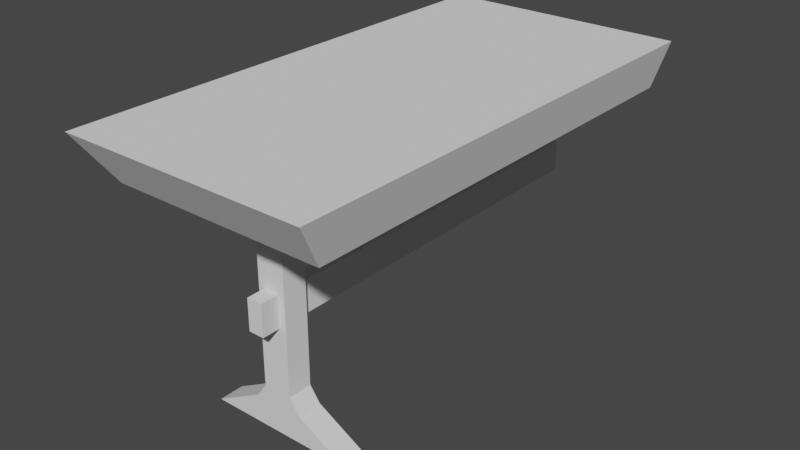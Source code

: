 # Source: furniture_bench_square_end.blend  (saved by Blender 2.80.75; exported with 4.5.12 LTS)
import bpy
from mathutils import Matrix  # noqa: F401  (used for matrix-valued properties, if any)

bpy.ops.wm.read_factory_settings(use_empty=True)
scene = bpy.context.scene
scene.name = 'Scene'

# ---- collections
col_collection = bpy.data.collections.new('Collection'); scene.collection.children.link(col_collection)

# ---- world
world_world = bpy.data.worlds.new('World'); scene.world = world_world
world_world.use_nodes = True; world_world.node_tree.nodes.clear()
_N = world_world.node_tree.nodes; _L = world_world.node_tree.links
n0 = _N.new('ShaderNodeOutputWorld'); n0.name = 'World Output'; n0.location = (300, 300)
n1 = _N.new('ShaderNodeBackground'); n1.name = 'Background'; n1.location = (10, 300)
n1.inputs[0].default_value = (0.05088, 0.05088, 0.05088, 1.0)
_L.new(n1.outputs[0], n0.inputs[0])
n0.is_active_output = True
world_world.color = (0.05088, 0.05088, 0.05088)
world_world.use_sun_shadow = False
world_world.sun_shadow_jitter_overblur = 0.0

# ---- meshes
me_cube_003 = bpy.data.meshes.new('Cube.003')
me_cube_003.from_pydata([(0.2659, 1.0, 0.2182), (0.2659, 0.1367, 0.2182), (0.2341, 1.0, 0.2182), (0.2341, 0.1367, 0.2182), (0.2659, 1.0, 0.2818), (0.2659, 0.1367, 0.2818), (0.2341, 1.0, 0.2818), (0.2341, 0.1367, 0.2818), (0.03334, 0.06669, 0.45), (0.0, 0.0, 0.55), (0.03334, 1.0, 0.45), (0.0, 1.0, 0.55), (0.4667, 0.06669, 0.45), (0.5, 0.0, 0.55), (0.4667, 1.0, 0.45), (0.5, 1.0, 0.55), (0.1, 0.175, 0.0), (0.1, 0.175, 0.454), (0.1, 0.225, 0.0), (0.1, 0.225, 0.454), (0.4, 0.175, 0.0), (0.4, 0.175, 0.454), (0.4, 0.225, 0.0), (0.4, 0.225, 0.454), (0.2, 0.175, 0.05556), (0.2213, 0.175, 0.085), (0.2213, 0.175, 0.1667), (0.2213, 0.175, 0.2222), (0.2213, 0.175, 0.2778), (0.2213, 0.175, 0.3312), (0.2213, 0.175, 0.3615), (0.2, 0.175, 0.3985), (0.2, 0.225, 0.3985), (0.2213, 0.225, 0.3615), (0.2213, 0.225, 0.3312), (0.2213, 0.225, 0.2778), (0.2213, 0.225, 0.2222), (0.2213, 0.225, 0.1667), (0.2213, 0.225, 0.085), (0.2, 0.225, 0.05556), (0.3, 0.225, 0.3985), (0.2787, 0.225, 0.3615), (0.2787, 0.225, 0.3312), (0.2787, 0.225, 0.2778), (0.2787, 0.225, 0.2222), (0.2787, 0.225, 0.1667), (0.2787, 0.225, 0.085), (0.3, 0.225, 0.05556), (0.3, 0.175, 0.3985), (0.2787, 0.175, 0.3615), (0.2787, 0.175, 0.3312), (0.2787, 0.175, 0.2778), (0.2787, 0.175, 0.2222), (0.2787, 0.175, 0.1667), (0.2787, 0.175, 0.085), (0.3, 0.175, 0.05556)], [], [(0, 1, 3, 2), (2, 3, 7, 6), (6, 7, 5, 4), (4, 5, 1, 0), (2, 6, 4, 0), (7, 3, 1, 5), (8, 9, 11, 10), (10, 11, 15, 14), (14, 15, 13, 12), (12, 13, 9, 8), (10, 14, 12, 8), (15, 11, 9, 13), (31, 17, 19, 32), (32, 19, 23, 40), (40, 23, 21, 48), (48, 21, 17, 31), (18, 22, 20, 16), (23, 19, 17, 21), (20, 55, 24, 16), (55, 54, 25, 24), (54, 53, 26, 25), (53, 52, 27, 26), (52, 51, 28, 27), (51, 50, 29, 28), (50, 49, 30, 29), (49, 48, 31, 30), (22, 47, 55, 20), (47, 46, 54, 55), (46, 45, 53, 54), (45, 44, 52, 53), (44, 43, 51, 52), (43, 42, 50, 51), (42, 41, 49, 50), (41, 40, 48, 49), (18, 39, 47, 22), (39, 38, 46, 47), (38, 37, 45, 46), (37, 36, 44, 45), (36, 35, 43, 44), (35, 34, 42, 43), (34, 33, 41, 42), (33, 32, 40, 41), (16, 24, 39, 18), (24, 25, 38, 39), (25, 26, 37, 38), (26, 27, 36, 37), (27, 28, 35, 36), (28, 29, 34, 35), (29, 30, 33, 34), (30, 31, 32, 33)])
_uv = me_cube_003.uv_layers.new(name='UVMap')
_uv.uv.foreach_set('vector', [0.375, 0.0, 0.625, 0.0, 0.625, 0.25, 0.375, 0.25, 0.375, 0.25, 0.625, 0.25, 0.625, 0.5, 0.375, 0.5, 0.375, 0.5, 0.625, 0.5, 0.625, 0.75, 0.375, 0.75, 0.375, 0.75, 0.625, 0.75, 0.625, 1.0, 0.375, 1.0, 0.125, 0.5, 0.375, 0.5, 0.375, 0.75, 0.125, 0.75, 0.625, 0.5, 0.875, 0.5, 0.875, 0.75, 0.625, 0.75, 0.375, 0.0, 0.625, 0.0, 0.625, 0.25, 0.375, 0.25, 0.375, 0.25, 0.625, 0.25, 0.625, 0.5, 0.375, 0.5, 0.375, 0.5, 0.625, 0.5, 0.625, 0.75, 0.375, 0.75, 0.375, 0.75, 0.625, 0.75, 0.625, 1.0, 0.375, 1.0, 0.125, 0.5, 0.375, 0.5, 0.375, 0.75, 0.125, 0.75, 0.625, 0.5, 0.875, 0.5, 0.875, 0.75, 0.625, 0.75, 0.5972, 0.0, 0.625, 0.0, 0.625, 0.25, 0.5972, 0.25, 0.5972, 0.25, 0.625, 0.25, 0.625, 0.5, 0.5972, 0.5, 0.5972, 0.5, 0.625, 0.5, 0.625, 0.75, 0.5972, 0.75, 0.5972, 0.75, 0.625, 0.75, 0.625, 1.0, 0.5972, 1.0, 0.125, 0.5, 0.375, 0.5, 0.375, 0.75, 0.125, 0.75, 0.625, 0.5, 0.875, 0.5, 0.875, 0.75, 0.625, 0.75, 0.375, 0.75, 0.4028, 0.75, 0.4028, 1.0, 0.375, 1.0, 0.4028, 0.75, 0.4306, 0.75, 0.4306, 1.0, 0.4028, 1.0, 0.4306, 0.75, 0.4583, 0.75, 0.4583, 1.0, 0.4306, 1.0, 0.4583, 0.75, 0.4861, 0.75, 0.4861, 1.0, 0.4583, 1.0, 0.4861, 0.75, 0.5139, 0.75, 0.5139, 1.0, 0.4861, 1.0, 0.5139, 0.75, 0.5417, 0.75, 0.5417, 1.0, 0.5139, 1.0, 0.5417, 0.75, 0.5694, 0.75, 0.5694, 1.0, 0.5417, 1.0, 0.5694, 0.75, 0.5972, 0.75, 0.5972, 1.0, 0.5694, 1.0, 0.375, 0.5, 0.4028, 0.5, 0.4028, 0.75, 0.375, 0.75, 0.4028, 0.5, 0.4306, 0.5, 0.4306, 0.75, 0.4028, 0.75, 0.4306, 0.5, 0.4583, 0.5, 0.4583, 0.75, 0.4306, 0.75, 0.4583, 0.5, 0.4861, 0.5, 0.4861, 0.75, 0.4583, 0.75, 0.4861, 0.5, 0.5139, 0.5, 0.5139, 0.75, 0.4861, 0.75, 0.5139, 0.5, 0.5417, 0.5, 0.5417, 0.75, 0.5139, 0.75, 0.5417, 0.5, 0.5694, 0.5, 0.5694, 0.75, 0.5417, 0.75, 0.5694, 0.5, 0.5972, 0.5, 0.5972, 0.75, 0.5694, 0.75, 0.375, 0.25, 0.4028, 0.25, 0.4028, 0.5, 0.375, 0.5, 0.4028, 0.25, 0.4306, 0.25, 0.4306, 0.5, 0.4028, 0.5, 0.4306, 0.25, 0.4583, 0.25, 0.4583, 0.5, 0.4306, 0.5, 0.4583, 0.25, 0.4861, 0.25, 0.4861, 0.5, 0.4583, 0.5, 0.4861, 0.25, 0.5139, 0.25, 0.5139, 0.5, 0.4861, 0.5, 0.5139, 0.25, 0.5417, 0.25, 0.5417, 0.5, 0.5139, 0.5, 0.5417, 0.25, 0.5694, 0.25, 0.5694, 0.5, 0.5417, 0.5, 0.5694, 0.25, 0.5972, 0.25, 0.5972, 0.5, 0.5694, 0.5, 0.375, 0.0, 0.4028, 0.0, 0.4028, 0.25, 0.375, 0.25, 0.4028, 0.0, 0.4306, 0.0, 0.4306, 0.25, 0.4028, 0.25, 0.4306, 0.0, 0.4583, 0.0, 0.4583, 0.25, 0.4306, 0.25, 0.4583, 0.0, 0.4861, 0.0, 0.4861, 0.25, 0.4583, 0.25, 0.4861, 0.0, 0.5139, 0.0, 0.5139, 0.25, 0.4861, 0.25, 0.5139, 0.0, 0.5417, 0.0, 0.5417, 0.25, 0.5139, 0.25, 0.5417, 0.0, 0.5694, 0.0, 0.5694, 0.25, 0.5417, 0.25, 0.5694, 0.0, 0.5972, 0.0, 0.5972, 0.25, 0.5694, 0.25])
me_cube_003.use_remesh_preserve_volume = False
me_cube_003.use_remesh_preserve_attributes = False
me_cube_003.use_mirror_vertex_groups = False
me_cube_003.update()

# ---- objects
ob_furnitture_bench_end_square = bpy.data.objects.new('furnitture_bench_end_square', me_cube_003)

# ---- transforms, parenting, visibility, modifiers, constraints
ob_furnitture_bench_end_square.location = (0.25, 0.0, 0.0)
ob_furnitture_bench_end_square.lineart.crease_threshold = 0.0

# ---- collection membership
col_collection.objects.link(ob_furnitture_bench_end_square)

# ---- scene / render settings (as saved in the file)
scene.frame_start = 1; scene.frame_end = 250; scene.frame_set(1)
scene.render.engine = 'BLENDER_EEVEE_NEXT'
scene.cycles.use_denoising = False
scene.cycles.samples = 128
scene.cycles.sampling_pattern = 'TABULATED_SOBOL'
scene.cycles.use_adaptive_sampling = False
scene.cycles.use_light_tree = False
scene.view_settings.view_transform = 'Filmic'
bpy.context.view_layer.update()

# ---- added for rendering (the .blend has no active camera and no usable light): camera, sun
cam_auto = bpy.data.cameras.new('AutoCamera')
cam_auto.lens = 50.0
cam_auto.sensor_width = 36.0
cam_auto.clip_end = 1000.0
ob_auto_camera = bpy.data.objects.new('AutoCamera', cam_auto)
scene.collection.objects.link(ob_auto_camera)
ob_auto_camera.location = (1.65282, -0.883389, 1.19726)
ob_auto_camera.rotation_euler = (1.09748, -7.21219e-08, 0.694738)
scene.camera = ob_auto_camera
light_auto_sun = bpy.data.lights.new('AutoSun', 'SUN')
light_auto_sun.energy = 3.0
light_auto_sun.angle = 0.0523599
ob_auto_sun = bpy.data.objects.new('AutoSun', light_auto_sun)
scene.collection.objects.link(ob_auto_sun)
ob_auto_sun.rotation_euler = (0.872665, 0.174533, 0.523599)
bpy.context.view_layer.update()
